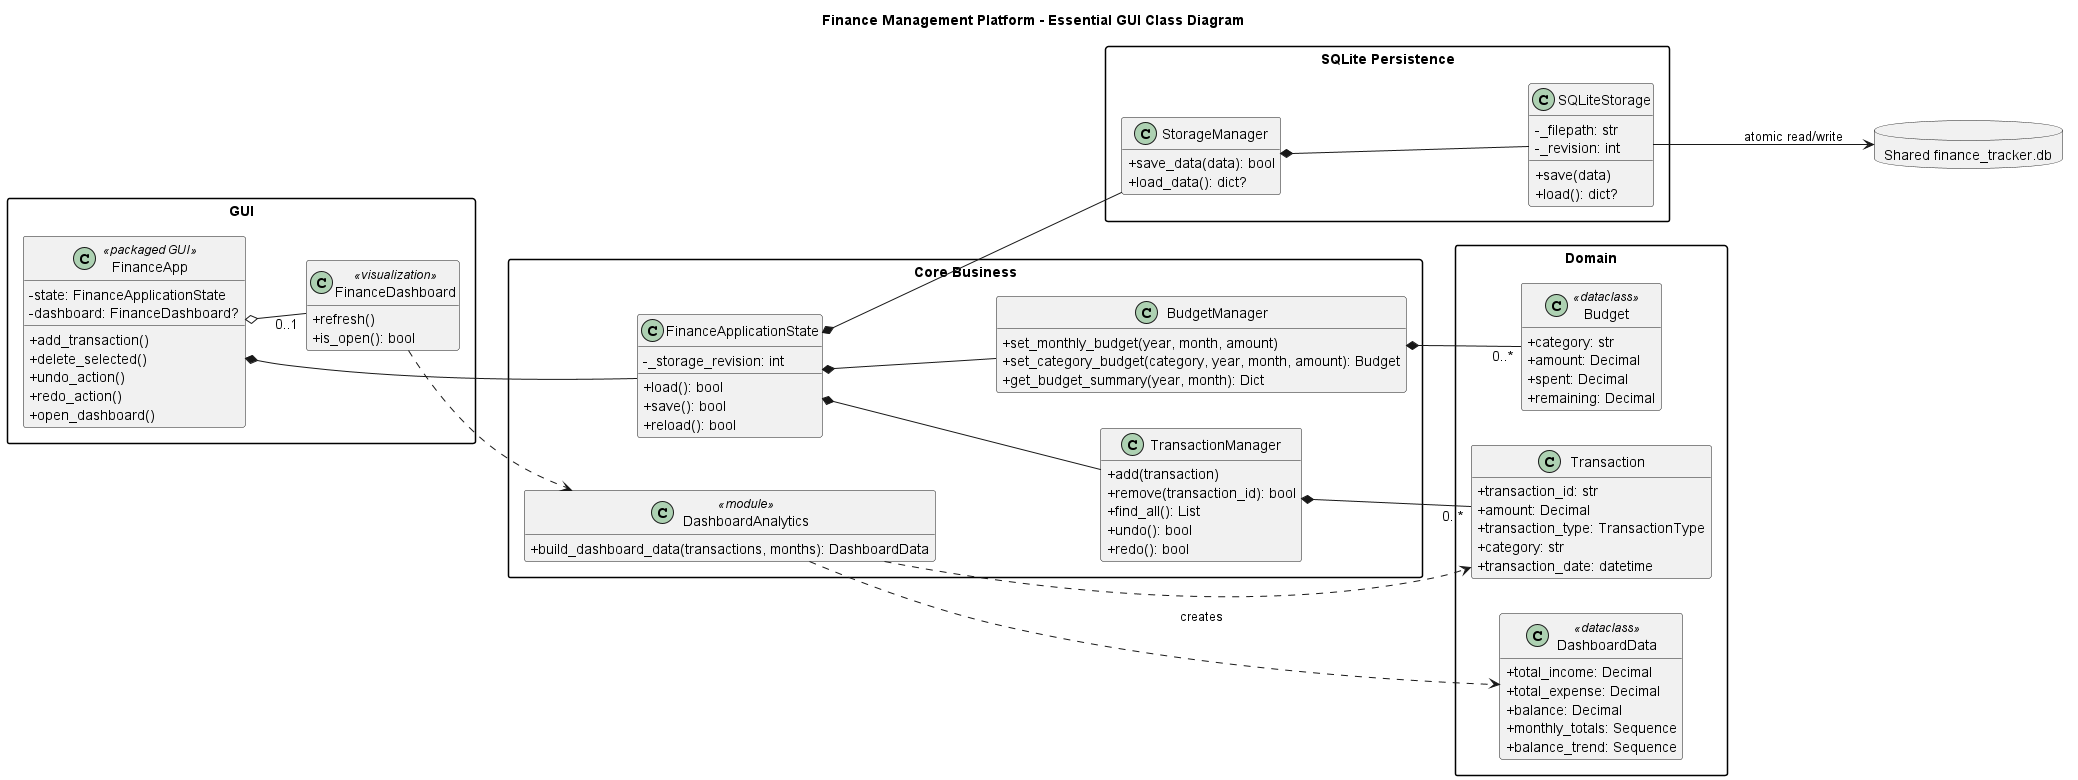

The diagram above was rendered by PlantUML. Its source (embedded in the PNG):
@startuml
allowmixing
title Finance Management Platform - Essential GUI Class Diagram

left to right direction
skinparam packageStyle rectangle
skinparam classAttributeIconSize 0
skinparam shadowing false
hide empty members

package "GUI" {
  class FinanceApp <<packaged GUI>> {
    - state: FinanceApplicationState
    - dashboard: FinanceDashboard?
    + add_transaction()
    + delete_selected()
    + undo_action()
    + redo_action()
    + open_dashboard()
  }

  class FinanceDashboard <<visualization>> {
    + refresh()
    + is_open(): bool
  }
}

package "Core Business" {
  class FinanceApplicationState {
    - _storage_revision: int
    + load(): bool
    + save(): bool
    + reload(): bool
  }

  class TransactionManager {
    + add(transaction)
    + remove(transaction_id): bool
    + find_all(): List
    + undo(): bool
    + redo(): bool
  }

  class BudgetManager {
    + set_monthly_budget(year, month, amount)
    + set_category_budget(category, year, month, amount): Budget
    + get_budget_summary(year, month): Dict
  }

  class DashboardAnalytics <<module>> {
    + build_dashboard_data(transactions, months): DashboardData
  }
}

package "Domain" {
  class Transaction {
    + transaction_id: str
    + amount: Decimal
    + transaction_type: TransactionType
    + category: str
    + transaction_date: datetime
  }

  class Budget <<dataclass>> {
    + category: str
    + amount: Decimal
    + spent: Decimal
    + remaining: Decimal
  }

  class DashboardData <<dataclass>> {
    + total_income: Decimal
    + total_expense: Decimal
    + balance: Decimal
    + monthly_totals: Sequence
    + balance_trend: Sequence
  }
}

package "SQLite Persistence" {
  class StorageManager {
    + save_data(data): bool
    + load_data(): dict?
  }

  class SQLiteStorage {
    - _filepath: str
    - _revision: int
    + save(data)
    + load(): dict?
  }
}

database "Shared finance_tracker.db" as Ledger

FinanceApp *-- FinanceApplicationState
FinanceApp o-- "0..1" FinanceDashboard

FinanceApplicationState *-- TransactionManager
FinanceApplicationState *-- BudgetManager
FinanceApplicationState *-- StorageManager

TransactionManager *-- "0..*" Transaction
BudgetManager *-- "0..*" Budget

FinanceDashboard ..> DashboardAnalytics
DashboardAnalytics ..> Transaction
DashboardAnalytics ..> DashboardData : creates

StorageManager *-- SQLiteStorage
SQLiteStorage --> Ledger : atomic read/write

@enduml